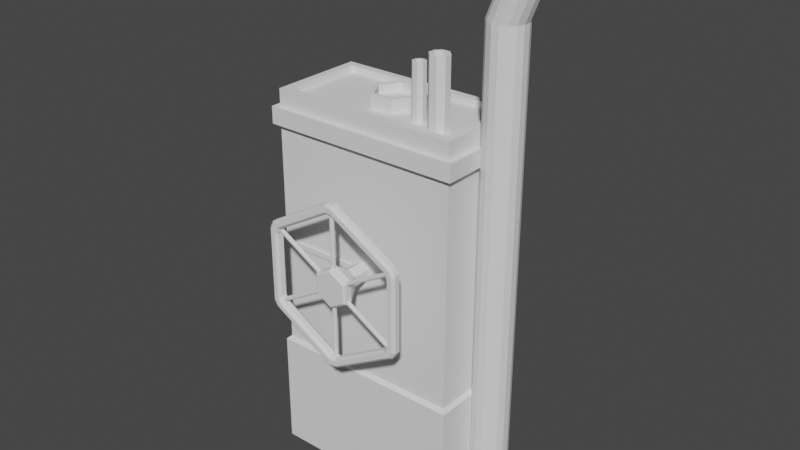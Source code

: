 # Source: Kotwica_machine.blend  (saved by Blender 3.0.42; exported with 4.5.12 LTS)
import bpy
from mathutils import Matrix  # noqa: F401  (used for matrix-valued properties, if any)

bpy.ops.wm.read_factory_settings(use_empty=True)
scene = bpy.context.scene
scene.name = 'Scene'

# ---- collections
col_collection = bpy.data.collections.new('Collection'); scene.collection.children.link(col_collection)

# ---- world
world_world = bpy.data.worlds.new('World'); scene.world = world_world
world_world.use_nodes = True; world_world.node_tree.nodes.clear()
_N = world_world.node_tree.nodes; _L = world_world.node_tree.links
n0 = _N.new('ShaderNodeOutputWorld'); n0.name = 'World Output'; n0.location = (300, 300)
n1 = _N.new('ShaderNodeBackground'); n1.name = 'Background'; n1.location = (10, 300)
n1.inputs[0].default_value = (0.05088, 0.05088, 0.05088, 1.0)
_L.new(n1.outputs[0], n0.inputs[0])
n0.is_active_output = True
world_world.color = (0.05088, 0.05088, 0.05088)
world_world.use_sun_shadow = False
world_world.sun_shadow_jitter_overblur = 0.0

# ---- meshes
me_cube_001 = bpy.data.meshes.new('Cube.001')
me_cube_001.from_pydata([(-0.5, -0.25, 0.6368), (-0.4607, -0.2107, 2.0), (-0.5, 0.25, 0.6368), (-0.4607, 0.2107, 2.0), (0.5, -0.25, 0.6368), (0.4607, -0.2107, 2.0), (0.5, 0.25, 0.6368), (0.4607, 0.2107, 2.0), (-0.519, 0.2711, 0.6182), (-0.519, -0.2711, 0.6182), (0.519, 0.2711, 0.6182), (0.519, -0.2711, 0.6182), (-0.519, 0.2711, 0.0), (-0.519, -0.2711, 0.0), (0.519, 0.2711, 0.0), (0.519, -0.2711, 0.0), (-0.5, -0.25, 2.0), (-0.5, 0.25, 2.0), (0.5, 0.25, 2.0), (0.5, -0.25, 2.0), (-0.4607, -0.2107, 1.966), (-0.4607, 0.2107, 1.966), (0.4607, 0.2107, 1.966), (0.4607, -0.2107, 1.966), (-0.5, -0.25, 1.828), (-0.5, -0.25, 1.909), (-0.5, 0.25, 1.909), (-0.5, 0.25, 1.828), (0.5, 0.25, 1.909), (0.5, 0.25, 1.828), (0.5, -0.25, 1.909), (0.5, -0.25, 1.828), (-0.528, -0.2771, 1.824), (-0.528, -0.2771, 1.913), (-0.528, 0.2771, 1.913), (-0.528, 0.2771, 1.824), (0.528, 0.2771, 1.913), (0.528, 0.2771, 1.824), (0.528, -0.2771, 1.913), (0.528, -0.2771, 1.824)], [], [(25, 16, 17, 26), (26, 17, 18, 28), (28, 18, 19, 30), (30, 19, 16, 25), (2, 6, 10, 8), (7, 3, 21, 22), (11, 9, 13, 15), (0, 2, 8, 9), (6, 4, 11, 10), (4, 0, 9, 11), (12, 14, 15, 13), (8, 10, 14, 12), (10, 11, 15, 14), (9, 8, 12, 13), (1, 3, 17, 16), (3, 7, 18, 17), (7, 5, 19, 18), (5, 1, 16, 19), (22, 21, 20, 23), (5, 7, 22, 23), (3, 1, 20, 21), (1, 5, 23, 20), (4, 31, 24, 0), (30, 25, 33, 38), (6, 29, 31, 4), (28, 30, 38, 36), (2, 27, 29, 6), (26, 28, 36, 34), (0, 24, 27, 2), (25, 26, 34, 33), (39, 38, 33, 32), (37, 36, 38, 39), (35, 34, 36, 37), (32, 33, 34, 35), (27, 24, 32, 35), (29, 27, 35, 37), (31, 29, 37, 39), (24, 31, 39, 32)])
_uv = me_cube_001.uv_layers.new(name='UVMap')
_uv.uv.foreach_set('vector', [0.349, 0.6568, 0.349, 0.6785, 0.349, 0.6785, 0.349, 0.6568, 0.349, 0.6568, 0.349, 0.6785, 0.5881, 0.6785, 0.5881, 0.6568, 0.5881, 0.6568, 0.5881, 0.6785, 0.5881, 0.6785, 0.5881, 0.6568, 0.5881, 0.6568, 0.5881, 0.6785, 0.349, 0.6785, 0.349, 0.6568, 0.349, 0.3527, 0.5881, 0.3527, 0.5926, 0.3482, 0.3445, 0.3482, 0.5786, 0.6785, 0.3584, 0.6785, 0.3584, 0.6705, 0.5786, 0.6705, 0.5926, 0.3482, 0.3445, 0.3482, 0.3445, 0.2004, 0.5926, 0.2004, 0.349, 0.3527, 0.349, 0.3527, 0.3445, 0.3482, 0.3445, 0.3482, 0.5881, 0.3527, 0.5881, 0.3527, 0.5926, 0.3482, 0.5926, 0.3482, 0.5881, 0.3527, 0.349, 0.3527, 0.3445, 0.3482, 0.5926, 0.3482, 0.3445, 0.2004, 0.5926, 0.2004, 0.5926, 0.2004, 0.3445, 0.2004, 0.3445, 0.3482, 0.5926, 0.3482, 0.5926, 0.2004, 0.3445, 0.2004, 0.5926, 0.3482, 0.5926, 0.3482, 0.5926, 0.2004, 0.5926, 0.2004, 0.3445, 0.3482, 0.3445, 0.3482, 0.3445, 0.2004, 0.3445, 0.2004, 0.3584, 0.6785, 0.3584, 0.6785, 0.349, 0.6785, 0.349, 0.6785, 0.3584, 0.6785, 0.5786, 0.6785, 0.5881, 0.6785, 0.349, 0.6785, 0.5786, 0.6785, 0.5786, 0.6785, 0.5881, 0.6785, 0.5881, 0.6785, 0.5786, 0.6785, 0.3584, 0.6785, 0.349, 0.6785, 0.5881, 0.6785, 0.5786, 0.6705, 0.3584, 0.6705, 0.3584, 0.6705, 0.5786, 0.6705, 0.5786, 0.6785, 0.5786, 0.6785, 0.5786, 0.6705, 0.5786, 0.6705, 0.3584, 0.6785, 0.3584, 0.6785, 0.3584, 0.6705, 0.3584, 0.6705, 0.3584, 0.6785, 0.5786, 0.6785, 0.5786, 0.6705, 0.3584, 0.6705, 0.5881, 0.3527, 0.5881, 0.6375, 0.349, 0.6375, 0.349, 0.3527, 0.5881, 0.6568, 0.349, 0.6568, 0.3423, 0.6578, 0.5948, 0.6578, 0.5881, 0.3527, 0.5881, 0.6375, 0.5881, 0.6375, 0.5881, 0.3527, 0.5881, 0.6568, 0.5881, 0.6568, 0.5948, 0.6578, 0.5948, 0.6578, 0.349, 0.3527, 0.349, 0.6375, 0.5881, 0.6375, 0.5881, 0.3527, 0.349, 0.6568, 0.5881, 0.6568, 0.5948, 0.6578, 0.3423, 0.6578, 0.349, 0.3527, 0.349, 0.6375, 0.349, 0.6375, 0.349, 0.3527, 0.349, 0.6568, 0.349, 0.6568, 0.3423, 0.6578, 0.3423, 0.6578, 0.5948, 0.6364, 0.5948, 0.6578, 0.3423, 0.6578, 0.3423, 0.6364, 0.5948, 0.6364, 0.5948, 0.6578, 0.5948, 0.6578, 0.5948, 0.6364, 0.3423, 0.6364, 0.3423, 0.6578, 0.5948, 0.6578, 0.5948, 0.6364, 0.3423, 0.6364, 0.3423, 0.6578, 0.3423, 0.6578, 0.3423, 0.6364, 0.349, 0.6375, 0.349, 0.6375, 0.3423, 0.6364, 0.3423, 0.6364, 0.5881, 0.6375, 0.349, 0.6375, 0.3423, 0.6364, 0.5948, 0.6364, 0.5881, 0.6375, 0.5881, 0.6375, 0.5948, 0.6364, 0.5948, 0.6364, 0.349, 0.6375, 0.5881, 0.6375, 0.5948, 0.6364, 0.3423, 0.6364])
me_cube_001.use_remesh_fix_poles = True
me_cube_001.use_remesh_preserve_attributes = False
me_cube_001.update()
me_cylinder = bpy.data.meshes.new('Cylinder')
me_cylinder.from_pydata([(-0.01021, -0.2434, 0.4094), (-0.00519, -0.2484, 0.4091), (-0.005187, -0.2434, 0.4139), (0.00519, -0.2484, 0.4091), (0.01021, -0.2434, 0.4094), (0.005187, -0.2434, 0.4139), (-0.01021, -0.233, 0.4094), (-0.005187, -0.233, 0.4139), (-0.00519, -0.228, 0.4091), (0.01021, -0.233, 0.4094), (0.00519, -0.228, 0.4091), (0.005187, -0.233, 0.4139), (-0.01021, -0.2434, -0.4094), (-0.005187, -0.2434, -0.4139), (-0.00519, -0.2484, -0.4091), (0.01021, -0.2434, -0.4094), (0.00519, -0.2484, -0.4091), (0.005187, -0.2434, -0.4139), (-0.01021, -0.233, -0.4094), (-0.00519, -0.228, -0.4091), (-0.005187, -0.233, -0.4139), (0.01021, -0.233, -0.4094), (0.005187, -0.233, -0.4139), (0.00519, -0.228, -0.4091), (1.314e-09, -0.267, 0.0925), (-0.08011, -0.267, 0.04625), (-0.08011, -0.267, -0.04625), (-6.773e-09, -0.267, -0.0925), (0.08011, -0.267, 0.04625), (0.08011, -0.267, -0.04625), (0.09033, -0.2578, 0.05215), (0.09033, -0.2578, -0.05215), (-7.551e-09, -0.2578, -0.1043), (-0.09033, -0.2578, -0.05215), (-0.09033, -0.2578, 0.05215), (1.568e-09, -0.2578, 0.1043), (-0.3597, -0.2434, 0.1959), (-0.3569, -0.2484, 0.2001), (-0.3611, -0.2434, 0.2025), (-0.3517, -0.2484, 0.2091), (-0.3495, -0.2434, 0.2136), (-0.3559, -0.2434, 0.2115), (-0.3597, -0.233, 0.1959), (-0.3611, -0.233, 0.2025), (-0.3569, -0.228, 0.2001), (-0.3495, -0.233, 0.2136), (-0.3517, -0.228, 0.2091), (-0.3559, -0.233, 0.2115), (0.3495, -0.2434, -0.2136), (0.3559, -0.2434, -0.2115), (0.3517, -0.2484, -0.2091), (0.3597, -0.2434, -0.1959), (0.3569, -0.2484, -0.2001), (0.3611, -0.2434, -0.2025), (0.3495, -0.233, -0.2136), (0.3517, -0.228, -0.2091), (0.3559, -0.233, -0.2115), (0.3597, -0.233, -0.1959), (0.3611, -0.233, -0.2025), (0.3569, -0.228, -0.2001), (-0.3495, -0.2434, -0.2136), (-0.3517, -0.2484, -0.2091), (-0.3559, -0.2434, -0.2115), (-0.3569, -0.2484, -0.2001), (-0.3597, -0.2434, -0.1959), (-0.3611, -0.2434, -0.2025), (-0.3495, -0.233, -0.2136), (-0.3559, -0.233, -0.2115), (-0.3517, -0.228, -0.2091), (-0.3597, -0.233, -0.1959), (-0.3569, -0.228, -0.2001), (-0.3611, -0.233, -0.2025), (0.3597, -0.2434, 0.1959), (0.3611, -0.2434, 0.2025), (0.3569, -0.2484, 0.2001), (0.3495, -0.2434, 0.2136), (0.3517, -0.2484, 0.2091), (0.3559, -0.2434, 0.2115), (0.3597, -0.233, 0.1959), (0.3569, -0.228, 0.2001), (0.3611, -0.233, 0.2025), (0.3495, -0.233, 0.2136), (0.3559, -0.233, 0.2115), (0.3517, -0.228, 0.2091), (0.3653, -0.2524, -0.231), (0.3653, -0.224, -0.231), (0.3827, -0.224, -0.2009), (0.3827, -0.2524, -0.2009), (0.3532, -0.2665, -0.224), (0.3705, -0.2665, -0.1939), (0.346, -0.2665, -0.1797), (0.3286, -0.2665, -0.2098), (0.3164, -0.2524, -0.2028), (0.3338, -0.2524, -0.1727), (0.3338, -0.224, -0.1727), (0.3164, -0.224, -0.2028), (0.3286, -0.21, -0.2098), (0.346, -0.21, -0.1797), (0.3705, -0.21, -0.1939), (0.3532, -0.21, -0.224), (0.3827, -0.224, 0.2009), (0.3653, -0.224, 0.231), (0.3653, -0.2524, 0.231), (0.3827, -0.2524, 0.2009), (0.3532, -0.2665, 0.224), (0.3286, -0.2665, 0.2098), (0.346, -0.2665, 0.1797), (0.3705, -0.2665, 0.1939), (0.3164, -0.2524, 0.2028), (0.3164, -0.224, 0.2028), (0.3338, -0.224, 0.1727), (0.3338, -0.2524, 0.1727), (0.3286, -0.21, 0.2098), (0.3532, -0.21, 0.224), (0.3705, -0.21, 0.1939), (0.346, -0.21, 0.1797), (0.01738, -0.224, 0.4319), (-0.01738, -0.224, 0.4319), (-0.01738, -0.2524, 0.4319), (0.01738, -0.2524, 0.4319), (0.01738, -0.2665, 0.4178), (-0.01738, -0.2665, 0.4178), (-0.01738, -0.2665, 0.3895), (0.01738, -0.2665, 0.3895), (0.01738, -0.2524, 0.3754), (-0.01738, -0.2524, 0.3754), (-0.01738, -0.224, 0.3754), (0.01738, -0.224, 0.3754), (0.01738, -0.21, 0.3895), (-0.01738, -0.21, 0.3895), (-0.01738, -0.21, 0.4178), (0.01738, -0.21, 0.4178), (-0.3653, -0.224, 0.231), (-0.3827, -0.224, 0.2009), (-0.3827, -0.2524, 0.2009), (-0.3653, -0.2524, 0.231), (-0.3705, -0.2665, 0.1939), (-0.346, -0.2665, 0.1797), (-0.3286, -0.2665, 0.2098), (-0.3532, -0.2665, 0.224), (-0.3338, -0.2524, 0.1727), (-0.3338, -0.224, 0.1727), (-0.3164, -0.224, 0.2028), (-0.3164, -0.2524, 0.2028), (-0.346, -0.21, 0.1797), (-0.3705, -0.21, 0.1939), (-0.3532, -0.21, 0.224), (-0.3286, -0.21, 0.2098), (-0.3827, -0.2524, -0.2009), (-0.3827, -0.224, -0.2009), (-0.3653, -0.224, -0.231), (-0.3653, -0.2524, -0.231), (-0.3532, -0.2665, -0.224), (-0.3286, -0.2665, -0.2098), (-0.346, -0.2665, -0.1797), (-0.3705, -0.2665, -0.1939), (-0.3164, -0.2524, -0.2028), (-0.3164, -0.224, -0.2028), (-0.3338, -0.224, -0.1727), (-0.3338, -0.2524, -0.1727), (-0.346, -0.21, -0.1797), (-0.3286, -0.21, -0.2098), (-0.3532, -0.21, -0.224), (-0.3705, -0.21, -0.1939), (-0.01738, -0.224, -0.4319), (0.01738, -0.224, -0.4319), (0.01738, -0.2524, -0.4319), (-0.01738, -0.2524, -0.4319), (-0.01738, -0.2665, -0.4178), (0.01738, -0.2665, -0.4178), (0.01738, -0.2665, -0.3895), (-0.01738, -0.2665, -0.3895), (-0.01738, -0.2524, -0.3754), (0.01738, -0.2524, -0.3754), (0.01738, -0.224, -0.3754), (-0.01738, -0.224, -0.3754), (-0.01738, -0.21, -0.3895), (0.01738, -0.21, -0.3895), (0.01738, -0.21, -0.4178), (-0.01738, -0.21, -0.4178), (1.568e-09, -0.2188, 0.1043), (0.09033, -0.2188, 0.05215), (1.009e-09, 1.49e-08, 0.05), (1.009e-09, -0.1385, 0.05), (0.0433, 1.49e-08, 0.025), (0.0433, -0.1385, 0.025), (0.0433, 1.49e-08, -0.025), (0.0433, -0.1385, -0.025), (-3.362e-09, 1.49e-08, -0.05), (-3.362e-09, -0.1385, -0.05), (-0.0433, 1.49e-08, -0.025), (-0.0433, -0.1385, -0.025), (-0.0433, 1.49e-08, 0.025), (-0.0433, -0.1385, 0.025), (0.09033, -0.2188, -0.05215), (-7.551e-09, -0.2188, -0.1043), (-0.09033, -0.2188, -0.05215), (-0.09033, -0.2188, 0.05215)], [], [(6, 18, 12, 0), (14, 16, 3, 1), (20, 22, 17, 13), (21, 9, 4, 15), (2, 5, 11, 7), (8, 10, 23, 19), (0, 1, 2), (3, 4, 5), (6, 7, 8), (9, 10, 11), (12, 13, 14), (15, 16, 17), (18, 19, 20), (21, 22, 23), (6, 0, 2, 7), (1, 3, 5, 2), (4, 9, 11, 5), (10, 8, 7, 11), (18, 6, 8, 19), (9, 21, 23, 10), (22, 20, 19, 23), (12, 18, 20, 13), (21, 15, 17, 22), (16, 14, 13, 17), (0, 12, 14, 1), (15, 4, 3, 16), (30, 35, 24, 28), (195, 194, 31, 32), (32, 31, 29, 27), (34, 33, 26, 25), (35, 34, 25, 24), (33, 32, 27, 26), (180, 197, 34, 35), (197, 196, 33, 34), (194, 181, 30, 31), (31, 30, 28, 29), (28, 24, 25, 26, 27, 29), (196, 195, 32, 33), (50, 52, 39, 37), (56, 58, 53, 49), (57, 45, 40, 51), (38, 41, 47, 43), (44, 46, 59, 55), (36, 37, 38), (39, 40, 41), (42, 43, 44), (45, 46, 47), (48, 49, 50), (51, 52, 53), (54, 55, 56), (57, 58, 59), (42, 36, 38, 43), (37, 39, 41, 38), (40, 45, 47, 41), (46, 44, 43, 47), (54, 42, 44, 55), (45, 57, 59, 46), (58, 56, 55, 59), (48, 54, 56, 49), (57, 51, 53, 58), (52, 50, 49, 53), (36, 48, 50, 37), (51, 40, 39, 52), (42, 54, 48, 36), (74, 76, 63, 61), (80, 82, 77, 73), (81, 69, 64, 75), (62, 65, 71, 67), (68, 70, 83, 79), (60, 61, 62), (63, 64, 65), (66, 67, 68), (69, 70, 71), (72, 73, 74), (75, 76, 77), (78, 79, 80), (81, 82, 83), (66, 60, 62, 67), (61, 63, 65, 62), (64, 69, 71, 65), (70, 68, 67, 71), (78, 66, 68, 79), (69, 81, 83, 70), (82, 80, 79, 83), (72, 78, 80, 73), (81, 75, 77, 82), (76, 74, 73, 77), (60, 72, 74, 61), (75, 64, 63, 76), (66, 78, 72, 60), (98, 114, 100, 86), (174, 95, 96, 177), (102, 119, 120, 104), (178, 99, 85, 165), (113, 131, 116, 101), (109, 127, 128, 112), (118, 135, 139, 121), (105, 123, 124, 108), (130, 146, 132, 117), (126, 142, 147, 129), (134, 148, 155, 136), (122, 138, 143, 125), (145, 163, 149, 133), (141, 158, 160, 144), (151, 167, 168, 152), (137, 154, 159, 140), (162, 179, 164, 150), (157, 175, 176, 161), (153, 171, 172, 156), (87, 103, 107, 89), (90, 106, 111, 93), (94, 110, 115, 97), (170, 91, 92, 173), (84, 85, 86, 87), (88, 89, 90, 91), (92, 93, 94, 95), (96, 97, 98, 99), (100, 101, 102, 103), (104, 105, 106, 107), (108, 109, 110, 111), (112, 113, 114, 115), (116, 117, 118, 119), (120, 121, 122, 123), (124, 125, 126, 127), (128, 129, 130, 131), (132, 133, 134, 135), (136, 137, 138, 139), (140, 141, 142, 143), (144, 145, 146, 147), (148, 149, 150, 151), (152, 153, 154, 155), (156, 157, 158, 159), (160, 161, 162, 163), (164, 165, 166, 167), (168, 169, 170, 171), (172, 173, 174, 175), (176, 177, 178, 179), (87, 89, 88, 84), (90, 93, 92, 91), (94, 97, 96, 95), (86, 100, 103, 87), (102, 104, 107, 103), (105, 108, 111, 106), (109, 112, 115, 110), (101, 116, 119, 102), (118, 121, 120, 119), (122, 125, 124, 123), (126, 129, 128, 127), (117, 132, 135, 118), (134, 136, 139, 135), (137, 140, 143, 138), (141, 144, 147, 142), (85, 99, 98, 86), (151, 152, 155, 148), (153, 156, 159, 154), (157, 161, 160, 158), (150, 164, 167, 151), (166, 169, 168, 167), (170, 173, 172, 171), (125, 143, 142, 126), (89, 107, 106, 90), (129, 147, 146, 130), (132, 146, 145, 133), (93, 111, 110, 94), (133, 149, 148, 134), (121, 139, 138, 122), (174, 177, 176, 175), (91, 170, 169, 88), (97, 115, 114, 98), (99, 178, 177, 96), (136, 155, 154, 137), (161, 176, 179, 162), (100, 114, 113, 101), (140, 159, 158, 141), (104, 120, 123, 105), (144, 160, 163, 145), (149, 163, 162, 150), (108, 124, 127, 109), (84, 166, 165, 85), (164, 179, 178, 165), (112, 128, 131, 113), (152, 168, 171, 153), (116, 131, 130, 117), (95, 174, 173, 92), (156, 172, 175, 157), (166, 84, 88, 169), (185, 183, 180, 181), (182, 183, 185, 184), (183, 193, 197, 180), (184, 185, 187, 186), (187, 185, 181, 194), (186, 187, 189, 188), (193, 191, 196, 197), (188, 189, 191, 190), (191, 189, 195, 196), (181, 180, 35, 30), (190, 191, 193, 192), (189, 187, 194, 195), (192, 193, 183, 182), (182, 184, 186, 188, 190, 192)])
_uv = me_cylinder.uv_layers.new(name='UVMap')
_uv.uv.foreach_set('vector', [0.4661, 0.5856, 0.4661, 0.3898, 0.4661, 0.3898, 0.4661, 0.5855, 0.4673, 0.3899, 0.4698, 0.3899, 0.4698, 0.5855, 0.4673, 0.5855, 0.4673, 0.3887, 0.4698, 0.3887, 0.4698, 0.3887, 0.4673, 0.3887, 0.471, 0.3898, 0.471, 0.5855, 0.471, 0.5855, 0.471, 0.3898, 0.4673, 0.5866, 0.4698, 0.5866, 0.4698, 0.5866, 0.4673, 0.5866, 0.4673, 0.5855, 0.4698, 0.5855, 0.4698, 0.3899, 0.4673, 0.3899, 0.4661, 0.5855, 0.4673, 0.5855, 0.4673, 0.5866, 0.4698, 0.5855, 0.471, 0.5855, 0.4698, 0.5866, 0.4661, 0.5856, 0.4673, 0.5866, 0.4673, 0.5855, 0.471, 0.5855, 0.4698, 0.5855, 0.4698, 0.5866, 0.4661, 0.3898, 0.4673, 0.3887, 0.4673, 0.3899, 0.471, 0.3898, 0.4698, 0.3899, 0.4698, 0.3887, 0.4661, 0.3898, 0.4673, 0.3899, 0.4673, 0.3887, 0.471, 0.3898, 0.4698, 0.3887, 0.4698, 0.3899, 0.4661, 0.5856, 0.4661, 0.5855, 0.4673, 0.5866, 0.4673, 0.5866, 0.4673, 0.5855, 0.4698, 0.5855, 0.4698, 0.5866, 0.4673, 0.5866, 0.471, 0.5855, 0.471, 0.5855, 0.4698, 0.5866, 0.4698, 0.5866, 0.4698, 0.5855, 0.4673, 0.5855, 0.4673, 0.5866, 0.4698, 0.5866, 0.4661, 0.3898, 0.4661, 0.5856, 0.4673, 0.5855, 0.4673, 0.3899, 0.471, 0.5855, 0.471, 0.3898, 0.4698, 0.3899, 0.4698, 0.5855, 0.4698, 0.3887, 0.4673, 0.3887, 0.4673, 0.3899, 0.4698, 0.3899, 0.4661, 0.3898, 0.4661, 0.3898, 0.4673, 0.3887, 0.4673, 0.3887, 0.471, 0.3898, 0.471, 0.3898, 0.4698, 0.3887, 0.4698, 0.3887, 0.4698, 0.3899, 0.4673, 0.3899, 0.4673, 0.3887, 0.4698, 0.3887, 0.4661, 0.5855, 0.4661, 0.3898, 0.4673, 0.3899, 0.4673, 0.5855, 0.471, 0.3898, 0.471, 0.5855, 0.4698, 0.5855, 0.4698, 0.3899, 0.4901, 0.5001, 0.4685, 0.5126, 0.4685, 0.5098, 0.4877, 0.4987, 0.4685, 0.4627, 0.4901, 0.4752, 0.4901, 0.4752, 0.4685, 0.4627, 0.4685, 0.4627, 0.4901, 0.4752, 0.4877, 0.4766, 0.4685, 0.4656, 0.4469, 0.5001, 0.4469, 0.4752, 0.4494, 0.4766, 0.4494, 0.4987, 0.4685, 0.5126, 0.4469, 0.5001, 0.4494, 0.4987, 0.4685, 0.5098, 0.4469, 0.4752, 0.4685, 0.4627, 0.4685, 0.4656, 0.4494, 0.4766, 0.4685, 0.5126, 0.4469, 0.5001, 0.4469, 0.5001, 0.4685, 0.5126, 0.4469, 0.5001, 0.4469, 0.4752, 0.4469, 0.4752, 0.4469, 0.5001, 0.4901, 0.4752, 0.4901, 0.5001, 0.4901, 0.5001, 0.4901, 0.4752, 0.4901, 0.4752, 0.4901, 0.5001, 0.4877, 0.4987, 0.4877, 0.4766, 0.4877, 0.4987, 0.4685, 0.5098, 0.4494, 0.4987, 0.4494, 0.4766, 0.4685, 0.4656, 0.4877, 0.4766, 0.4469, 0.4752, 0.4685, 0.4627, 0.4685, 0.4627, 0.4469, 0.4752, 0.5526, 0.4377, 0.5538, 0.4398, 0.3844, 0.5377, 0.3832, 0.5355, 0.5536, 0.4371, 0.5548, 0.4393, 0.5548, 0.4393, 0.5536, 0.4371, 0.5545, 0.4409, 0.385, 0.5387, 0.385, 0.5387, 0.5545, 0.4409, 0.3822, 0.5361, 0.3834, 0.5382, 0.3834, 0.5382, 0.3822, 0.5361, 0.3832, 0.5355, 0.3844, 0.5377, 0.5538, 0.4398, 0.5526, 0.4377, 0.3825, 0.5345, 0.3832, 0.5355, 0.3822, 0.5361, 0.3844, 0.5377, 0.385, 0.5387, 0.3834, 0.5382, 0.3825, 0.5345, 0.3822, 0.5361, 0.3832, 0.5355, 0.385, 0.5387, 0.3844, 0.5377, 0.3834, 0.5382, 0.5521, 0.4366, 0.5536, 0.4371, 0.5526, 0.4377, 0.5545, 0.4409, 0.5538, 0.4398, 0.5548, 0.4393, 0.5521, 0.4366, 0.5526, 0.4377, 0.5536, 0.4371, 0.5545, 0.4409, 0.5548, 0.4393, 0.5538, 0.4398, 0.3825, 0.5345, 0.3825, 0.5345, 0.3822, 0.5361, 0.3822, 0.5361, 0.3832, 0.5355, 0.3844, 0.5377, 0.3834, 0.5382, 0.3822, 0.5361, 0.385, 0.5387, 0.385, 0.5387, 0.3834, 0.5382, 0.3834, 0.5382, 0.3844, 0.5377, 0.3832, 0.5355, 0.3822, 0.5361, 0.3834, 0.5382, 0.5521, 0.4366, 0.3825, 0.5345, 0.3832, 0.5355, 0.5526, 0.4377, 0.385, 0.5387, 0.5545, 0.4409, 0.5538, 0.4398, 0.3844, 0.5377, 0.5548, 0.4393, 0.5536, 0.4371, 0.5526, 0.4377, 0.5538, 0.4398, 0.5521, 0.4366, 0.5521, 0.4366, 0.5536, 0.4371, 0.5536, 0.4371, 0.5545, 0.4409, 0.5545, 0.4409, 0.5548, 0.4393, 0.5548, 0.4393, 0.5538, 0.4398, 0.5526, 0.4377, 0.5536, 0.4371, 0.5548, 0.4393, 0.3825, 0.5345, 0.5521, 0.4366, 0.5526, 0.4377, 0.3832, 0.5355, 0.5545, 0.4409, 0.385, 0.5387, 0.3844, 0.5377, 0.5538, 0.4398, 0.3825, 0.5345, 0.5521, 0.4366, 0.5521, 0.4366, 0.3825, 0.5345, 0.5538, 0.5355, 0.5526, 0.5377, 0.3832, 0.4398, 0.3844, 0.4377, 0.5548, 0.5361, 0.5536, 0.5382, 0.5536, 0.5382, 0.5548, 0.5361, 0.5521, 0.5387, 0.3825, 0.4409, 0.3825, 0.4409, 0.5521, 0.5387, 0.3834, 0.4371, 0.3822, 0.4393, 0.3822, 0.4393, 0.3834, 0.4371, 0.3844, 0.4377, 0.3832, 0.4398, 0.5526, 0.5377, 0.5538, 0.5355, 0.385, 0.4366, 0.3844, 0.4377, 0.3834, 0.4371, 0.3832, 0.4398, 0.3825, 0.4409, 0.3822, 0.4393, 0.385, 0.4366, 0.3834, 0.4371, 0.3844, 0.4377, 0.3825, 0.4409, 0.3832, 0.4398, 0.3822, 0.4393, 0.5545, 0.5345, 0.5548, 0.5361, 0.5538, 0.5355, 0.5521, 0.5387, 0.5526, 0.5377, 0.5536, 0.5382, 0.5545, 0.5345, 0.5538, 0.5355, 0.5548, 0.5361, 0.5521, 0.5387, 0.5536, 0.5382, 0.5526, 0.5377, 0.385, 0.4366, 0.385, 0.4366, 0.3834, 0.4371, 0.3834, 0.4371, 0.3844, 0.4377, 0.3832, 0.4398, 0.3822, 0.4393, 0.3834, 0.4371, 0.3825, 0.4409, 0.3825, 0.4409, 0.3822, 0.4393, 0.3822, 0.4393, 0.3832, 0.4398, 0.3844, 0.4377, 0.3834, 0.4371, 0.3822, 0.4393, 0.5545, 0.5345, 0.385, 0.4366, 0.3844, 0.4377, 0.5538, 0.5355, 0.3825, 0.4409, 0.5521, 0.5387, 0.5526, 0.5377, 0.3832, 0.4398, 0.5536, 0.5382, 0.5548, 0.5361, 0.5538, 0.5355, 0.5526, 0.5377, 0.5545, 0.5345, 0.5545, 0.5345, 0.5548, 0.5361, 0.5548, 0.5361, 0.5521, 0.5387, 0.5521, 0.5387, 0.5536, 0.5382, 0.5536, 0.5382, 0.5526, 0.5377, 0.5538, 0.5355, 0.5548, 0.5361, 0.5536, 0.5382, 0.385, 0.4366, 0.5545, 0.5345, 0.5538, 0.5355, 0.3844, 0.4377, 0.5521, 0.5387, 0.3825, 0.4409, 0.3832, 0.4398, 0.5526, 0.5377, 0.385, 0.4366, 0.5545, 0.5345, 0.5545, 0.5345, 0.385, 0.4366, 0.5571, 0.4413, 0.5571, 0.534, 0.56, 0.5357, 0.56, 0.4397, 0.4727, 0.3979, 0.5442, 0.4392, 0.5471, 0.4375, 0.4727, 0.3946, 0.5559, 0.5429, 0.4727, 0.5909, 0.4727, 0.5876, 0.5529, 0.5412, 0.4727, 0.3878, 0.5529, 0.4341, 0.5559, 0.4325, 0.4727, 0.3844, 0.5529, 0.5412, 0.4727, 0.5876, 0.4727, 0.5909, 0.5559, 0.5429, 0.5442, 0.5361, 0.4727, 0.5774, 0.4727, 0.5808, 0.5471, 0.5378, 0.4644, 0.5909, 0.3812, 0.5429, 0.3841, 0.5412, 0.4644, 0.5876, 0.5471, 0.5378, 0.4727, 0.5808, 0.4727, 0.5774, 0.5442, 0.5361, 0.4644, 0.5876, 0.3841, 0.5412, 0.3812, 0.5429, 0.4644, 0.5909, 0.4644, 0.5774, 0.3929, 0.5361, 0.39, 0.5378, 0.4644, 0.5808, 0.377, 0.5357, 0.377, 0.4397, 0.3799, 0.4413, 0.3799, 0.534, 0.4644, 0.5808, 0.39, 0.5378, 0.3929, 0.5361, 0.4644, 0.5774, 0.3799, 0.534, 0.3799, 0.4413, 0.377, 0.4397, 0.377, 0.5357, 0.3887, 0.5289, 0.3887, 0.4464, 0.3858, 0.4447, 0.3858, 0.5306, 0.3812, 0.4325, 0.4644, 0.3844, 0.4644, 0.3878, 0.3841, 0.4341, 0.3858, 0.5306, 0.3858, 0.4447, 0.3887, 0.4464, 0.3887, 0.5289, 0.3841, 0.4341, 0.4644, 0.3878, 0.4644, 0.3844, 0.3812, 0.4325, 0.3929, 0.4392, 0.4644, 0.3979, 0.4644, 0.3946, 0.39, 0.4375, 0.39, 0.4375, 0.4644, 0.3946, 0.4644, 0.3979, 0.3929, 0.4392, 0.56, 0.4397, 0.56, 0.5357, 0.5571, 0.534, 0.5571, 0.4413, 0.5512, 0.4447, 0.5512, 0.5306, 0.5483, 0.5289, 0.5483, 0.4464, 0.5483, 0.4464, 0.5483, 0.5289, 0.5512, 0.5306, 0.5512, 0.4447, 0.4727, 0.3946, 0.5471, 0.4375, 0.5442, 0.4392, 0.4727, 0.3979, 0.5559, 0.4325, 0.5559, 0.4325, 0.56, 0.4397, 0.56, 0.4397, 0.5529, 0.4341, 0.5571, 0.4413, 0.5512, 0.4447, 0.5471, 0.4375, 0.5442, 0.4392, 0.5483, 0.4464, 0.5483, 0.4464, 0.5442, 0.4392, 0.5471, 0.4375, 0.5512, 0.4447, 0.5571, 0.4413, 0.5529, 0.4341, 0.56, 0.5357, 0.5559, 0.5429, 0.5559, 0.5429, 0.56, 0.5357, 0.5529, 0.5412, 0.5471, 0.5378, 0.5512, 0.5306, 0.5571, 0.534, 0.5442, 0.5361, 0.5442, 0.5361, 0.5483, 0.5289, 0.5483, 0.5289, 0.5471, 0.5378, 0.5529, 0.5412, 0.5571, 0.534, 0.5512, 0.5306, 0.4727, 0.5909, 0.4644, 0.5909, 0.4644, 0.5909, 0.4727, 0.5909, 0.4727, 0.5876, 0.4644, 0.5876, 0.4644, 0.5808, 0.4727, 0.5808, 0.4727, 0.5774, 0.4644, 0.5774, 0.4644, 0.5774, 0.4727, 0.5774, 0.4727, 0.5808, 0.4644, 0.5808, 0.4644, 0.5876, 0.4727, 0.5876, 0.3812, 0.5429, 0.377, 0.5357, 0.377, 0.5357, 0.3812, 0.5429, 0.3799, 0.534, 0.3858, 0.5306, 0.39, 0.5378, 0.3841, 0.5412, 0.3887, 0.5289, 0.3887, 0.5289, 0.3929, 0.5361, 0.3929, 0.5361, 0.3858, 0.5306, 0.3799, 0.534, 0.3841, 0.5412, 0.39, 0.5378, 0.377, 0.4397, 0.377, 0.4397, 0.3812, 0.4325, 0.3812, 0.4325, 0.3841, 0.4341, 0.39, 0.4375, 0.3858, 0.4447, 0.3799, 0.4413, 0.3929, 0.4392, 0.3929, 0.4392, 0.3887, 0.4464, 0.3887, 0.4464, 0.3858, 0.4447, 0.39, 0.4375, 0.3841, 0.4341, 0.3799, 0.4413, 0.4644, 0.3844, 0.4727, 0.3844, 0.4727, 0.3844, 0.4644, 0.3844, 0.4644, 0.3878, 0.4727, 0.3878, 0.4727, 0.3946, 0.4644, 0.3946, 0.4644, 0.3979, 0.4727, 0.3979, 0.4727, 0.3979, 0.4644, 0.3979, 0.4644, 0.3946, 0.4727, 0.3946, 0.4727, 0.3878, 0.4644, 0.3878, 0.56, 0.4397, 0.5571, 0.4413, 0.5529, 0.4341, 0.5559, 0.4325, 0.5512, 0.4447, 0.5483, 0.4464, 0.5442, 0.4392, 0.5471, 0.4375, 0.5483, 0.4464, 0.5512, 0.4447, 0.5471, 0.4375, 0.5442, 0.4392, 0.56, 0.4397, 0.56, 0.5357, 0.56, 0.5357, 0.56, 0.4397, 0.5559, 0.5429, 0.5529, 0.5412, 0.5571, 0.534, 0.56, 0.5357, 0.5471, 0.5378, 0.5442, 0.5361, 0.5483, 0.5289, 0.5512, 0.5306, 0.5442, 0.5361, 0.5471, 0.5378, 0.5512, 0.5306, 0.5483, 0.5289, 0.5559, 0.5429, 0.4727, 0.5909, 0.4727, 0.5909, 0.5559, 0.5429, 0.4644, 0.5909, 0.4644, 0.5876, 0.4727, 0.5876, 0.4727, 0.5909, 0.4644, 0.5808, 0.4644, 0.5774, 0.4727, 0.5774, 0.4727, 0.5808, 0.4644, 0.5774, 0.4644, 0.5808, 0.4727, 0.5808, 0.4727, 0.5774, 0.4644, 0.5909, 0.3812, 0.5429, 0.3812, 0.5429, 0.4644, 0.5909, 0.377, 0.5357, 0.3799, 0.534, 0.3841, 0.5412, 0.3812, 0.5429, 0.3858, 0.5306, 0.3887, 0.5289, 0.3929, 0.5361, 0.39, 0.5378, 0.3887, 0.5289, 0.3858, 0.5306, 0.39, 0.5378, 0.3929, 0.5361, 0.5559, 0.4325, 0.5529, 0.4341, 0.5571, 0.4413, 0.56, 0.4397, 0.3812, 0.4325, 0.3841, 0.4341, 0.3799, 0.4413, 0.377, 0.4397, 0.39, 0.4375, 0.3929, 0.4392, 0.3887, 0.4464, 0.3858, 0.4447, 0.3929, 0.4392, 0.39, 0.4375, 0.3858, 0.4447, 0.3887, 0.4464, 0.3812, 0.4325, 0.4644, 0.3844, 0.4644, 0.3844, 0.3812, 0.4325, 0.4727, 0.3844, 0.4727, 0.3878, 0.4644, 0.3878, 0.4644, 0.3844, 0.4727, 0.3946, 0.4727, 0.3979, 0.4644, 0.3979, 0.4644, 0.3946, 0.4644, 0.5774, 0.3929, 0.5361, 0.3929, 0.5361, 0.4644, 0.5774, 0.5571, 0.4413, 0.5571, 0.534, 0.5512, 0.5306, 0.5512, 0.4447, 0.4644, 0.5808, 0.39, 0.5378, 0.3841, 0.5412, 0.4644, 0.5876, 0.3812, 0.5429, 0.3841, 0.5412, 0.3799, 0.534, 0.377, 0.5357, 0.5483, 0.4464, 0.5483, 0.5289, 0.5483, 0.5289, 0.5483, 0.4464, 0.377, 0.5357, 0.377, 0.4397, 0.377, 0.4397, 0.377, 0.5357, 0.4644, 0.5876, 0.3841, 0.5412, 0.39, 0.5378, 0.4644, 0.5808, 0.4727, 0.3979, 0.4727, 0.3946, 0.4644, 0.3946, 0.4644, 0.3979, 0.5471, 0.4375, 0.4727, 0.3946, 0.4727, 0.3878, 0.5529, 0.4341, 0.5512, 0.4447, 0.5512, 0.5306, 0.5571, 0.534, 0.5571, 0.4413, 0.5529, 0.4341, 0.4727, 0.3878, 0.4727, 0.3946, 0.5471, 0.4375, 0.3799, 0.534, 0.3799, 0.4413, 0.3858, 0.4447, 0.3858, 0.5306, 0.39, 0.4375, 0.4644, 0.3946, 0.4644, 0.3878, 0.3841, 0.4341, 0.56, 0.5357, 0.5571, 0.534, 0.5529, 0.5412, 0.5559, 0.5429, 0.3887, 0.5289, 0.3887, 0.4464, 0.3887, 0.4464, 0.3887, 0.5289, 0.5529, 0.5412, 0.4727, 0.5876, 0.4727, 0.5808, 0.5471, 0.5378, 0.3858, 0.5306, 0.3858, 0.4447, 0.3799, 0.4413, 0.3799, 0.534, 0.377, 0.4397, 0.3799, 0.4413, 0.3841, 0.4341, 0.3812, 0.4325, 0.5442, 0.5361, 0.4727, 0.5774, 0.4727, 0.5774, 0.5442, 0.5361, 0.5559, 0.4325, 0.4727, 0.3844, 0.4727, 0.3844, 0.5559, 0.4325, 0.4644, 0.3844, 0.4644, 0.3878, 0.4727, 0.3878, 0.4727, 0.3844, 0.5471, 0.5378, 0.4727, 0.5808, 0.4727, 0.5876, 0.5529, 0.5412, 0.3841, 0.4341, 0.4644, 0.3878, 0.4644, 0.3946, 0.39, 0.4375, 0.4727, 0.5909, 0.4727, 0.5876, 0.4644, 0.5876, 0.4644, 0.5909, 0.5442, 0.4392, 0.4727, 0.3979, 0.4727, 0.3979, 0.5442, 0.4392, 0.3929, 0.4392, 0.4644, 0.3979, 0.4644, 0.3979, 0.3929, 0.4392, 0.4727, 0.3844, 0.5559, 0.4325, 0.5529, 0.4341, 0.4727, 0.3878, 0.4789, 0.4937, 0.4685, 0.4996, 0.4685, 0.5126, 0.4901, 0.5001, 0.4685, 0.4996, 0.4685, 0.4996, 0.4789, 0.4937, 0.4789, 0.4937, 0.4685, 0.4996, 0.4582, 0.4937, 0.4469, 0.5001, 0.4685, 0.5126, 0.4789, 0.4937, 0.4789, 0.4937, 0.4789, 0.4817, 0.4789, 0.4817, 0.4789, 0.4817, 0.4789, 0.4937, 0.4901, 0.5001, 0.4901, 0.4752, 0.4789, 0.4817, 0.4789, 0.4817, 0.4685, 0.4757, 0.4685, 0.4757, 0.4582, 0.4937, 0.4582, 0.4817, 0.4469, 0.4752, 0.4469, 0.5001, 0.4685, 0.4757, 0.4685, 0.4757, 0.4582, 0.4817, 0.4582, 0.4817, 0.4582, 0.4817, 0.4685, 0.4757, 0.4685, 0.4627, 0.4469, 0.4752, 0.4901, 0.5001, 0.4685, 0.5126, 0.4685, 0.5126, 0.4901, 0.5001, 0.4582, 0.4817, 0.4582, 0.4817, 0.4582, 0.4937, 0.4582, 0.4937, 0.4685, 0.4757, 0.4789, 0.4817, 0.4901, 0.4752, 0.4685, 0.4627, 0.4582, 0.4937, 0.4582, 0.4937, 0.4685, 0.4996, 0.4685, 0.4996, 0.4685, 0.4996, 0.4789, 0.4937, 0.4789, 0.4817, 0.4685, 0.4757, 0.4582, 0.4817, 0.4582, 0.4937])
me_cylinder.use_remesh_fix_poles = True
me_cylinder.use_remesh_preserve_attributes = False
me_cylinder.update()
me_cube_002 = bpy.data.meshes.new('Cube.002')
me_cube_002.from_pydata([(-0.5, -0.2603, 1.187), (-0.5, -0.2603, 1.216), (-0.5, -0.25, 1.187), (-0.5, -0.25, 1.216), (-0.02681, -0.2603, 1.187), (-0.02681, -0.2603, 1.216), (-0.02681, -0.25, 1.187), (-0.02681, -0.25, 1.216), (-0.4999, -0.2498, 1.187), (-0.5057, -0.2583, 1.187), (-0.5057, -0.2583, 1.216), (-0.4999, -0.2498, 1.216), (-0.5, -0.2499, 1.187), (-0.5103, -0.2499, 1.187), (-0.5103, -0.2499, 1.216), (-0.5, -0.2499, 1.216), (-0.5, 0.2486, 1.187), (-0.5103, 0.2486, 1.187), (-0.5103, 0.2486, 1.216), (-0.5, 0.2486, 1.216)], [], [(1, 3, 11, 10), (2, 3, 7, 6), (6, 7, 5, 4), (4, 5, 1, 0), (2, 6, 4, 0), (7, 3, 1, 5), (11, 8, 12, 15), (2, 0, 9, 8), (3, 2, 8, 11), (0, 1, 10, 9), (14, 15, 19, 18), (9, 10, 14, 13), (10, 11, 15, 14), (8, 9, 13, 12), (17, 18, 19, 16), (12, 13, 17, 16), (15, 12, 16, 19), (13, 14, 18, 17)])
_uv = me_cube_002.uv_layers.new(name='UVMap')
_uv.uv.foreach_set('vector', [0.349, 0.4911, 0.349, 0.4911, 0.349, 0.4911, 0.3476, 0.4911, 0.349, 0.4843, 0.349, 0.4911, 0.4621, 0.4911, 0.4621, 0.4843, 0.4621, 0.4843, 0.4621, 0.4911, 0.4621, 0.4911, 0.4621, 0.4843, 0.4621, 0.4843, 0.4621, 0.4911, 0.349, 0.4911, 0.349, 0.4843, 0.349, 0.4843, 0.4621, 0.4843, 0.4621, 0.4843, 0.349, 0.4843, 0.4621, 0.4911, 0.349, 0.4911, 0.349, 0.4911, 0.4621, 0.4911, 0.349, 0.4911, 0.349, 0.4843, 0.349, 0.4843, 0.349, 0.4911, 0.349, 0.4843, 0.349, 0.4843, 0.3476, 0.4843, 0.349, 0.4843, 0.349, 0.4911, 0.349, 0.4843, 0.349, 0.4843, 0.349, 0.4911, 0.349, 0.4843, 0.349, 0.4911, 0.3476, 0.4911, 0.3476, 0.4843, 0.3465, 0.4911, 0.349, 0.4911, 0.349, 0.4911, 0.3465, 0.4911, 0.3476, 0.4843, 0.3476, 0.4911, 0.3465, 0.4911, 0.3465, 0.4843, 0.3476, 0.4911, 0.349, 0.4911, 0.349, 0.4911, 0.3465, 0.4911, 0.349, 0.4843, 0.3476, 0.4843, 0.3465, 0.4843, 0.349, 0.4843, 0.3465, 0.4843, 0.3465, 0.4911, 0.349, 0.4911, 0.349, 0.4843, 0.349, 0.4843, 0.3465, 0.4843, 0.3465, 0.4843, 0.349, 0.4843, 0.349, 0.4911, 0.349, 0.4843, 0.349, 0.4843, 0.349, 0.4911, 0.3465, 0.4843, 0.3465, 0.4911, 0.3465, 0.4911, 0.3465, 0.4843])
me_cube_002.use_remesh_fix_poles = True
me_cube_002.use_remesh_preserve_attributes = False
me_cube_002.update()
me_cylinder_001 = bpy.data.meshes.new('Cylinder.001')
me_cylinder_001.from_pydata([(-0.06392, 0.1159, 1.948), (-0.06392, 0.1159, 2.038), (0.06392, 0.1159, 1.948), (0.06392, 0.1159, 2.038), (0.1278, 0.005209, 1.948), (0.1278, 0.005209, 2.038), (0.06392, -0.1055, 1.948), (0.06392, -0.1055, 2.038), (-0.06392, -0.1055, 1.948), (-0.06392, -0.1055, 2.038), (-0.1278, 0.005209, 1.948), (-0.1278, 0.005209, 2.038), (0.05351, 0.0979, 2.038), (-0.05351, 0.0979, 2.038), (0.107, 0.005209, 2.038), (0.05351, -0.08748, 2.038), (-0.05351, -0.08748, 2.038), (-0.107, 0.005209, 2.038), (0.05351, 0.0979, 1.99), (-0.05351, 0.0979, 1.99), (0.107, 0.005209, 1.99), (0.05351, -0.08748, 1.99), (-0.05351, -0.08748, 1.99), (-0.107, 0.005209, 1.99)], [], [(0, 1, 3, 2), (2, 3, 5, 4), (4, 5, 7, 6), (6, 7, 9, 8), (3, 1, 13, 12), (8, 9, 11, 10), (10, 11, 1, 0), (0, 2, 4, 6, 8, 10), (13, 17, 23, 19), (7, 5, 14, 15), (1, 11, 17, 13), (9, 7, 15, 16), (5, 3, 12, 14), (11, 9, 16, 17), (18, 19, 23, 22, 21, 20), (16, 15, 21, 22), (14, 12, 18, 20), (17, 16, 22, 23), (15, 14, 20, 21), (12, 13, 19, 18)])
_uv = me_cylinder_001.uv_layers.new(name='UVMap')
_uv.uv.foreach_set('vector', [0.4532, 0.666, 0.4532, 0.6876, 0.4838, 0.6876, 0.4838, 0.666, 0.4838, 0.666, 0.4838, 0.6876, 0.4991, 0.6876, 0.4991, 0.666, 0.4991, 0.666, 0.4991, 0.6876, 0.4838, 0.6876, 0.4838, 0.666, 0.4838, 0.666, 0.4838, 0.6876, 0.4532, 0.6876, 0.4532, 0.666, 0.4838, 0.6876, 0.4532, 0.6876, 0.4557, 0.6876, 0.4813, 0.6876, 0.4532, 0.666, 0.4532, 0.6876, 0.438, 0.6876, 0.438, 0.666, 0.438, 0.666, 0.438, 0.6876, 0.4532, 0.6876, 0.4532, 0.666, 0.4532, 0.666, 0.4838, 0.666, 0.4991, 0.666, 0.4838, 0.666, 0.4532, 0.666, 0.438, 0.666, 0.4557, 0.6876, 0.4429, 0.6876, 0.4429, 0.6762, 0.4557, 0.6762, 0.4838, 0.6876, 0.4991, 0.6876, 0.4941, 0.6876, 0.4813, 0.6876, 0.4532, 0.6876, 0.438, 0.6876, 0.4429, 0.6876, 0.4557, 0.6876, 0.4532, 0.6876, 0.4838, 0.6876, 0.4813, 0.6876, 0.4557, 0.6876, 0.4991, 0.6876, 0.4838, 0.6876, 0.4813, 0.6876, 0.4941, 0.6876, 0.438, 0.6876, 0.4532, 0.6876, 0.4557, 0.6876, 0.4429, 0.6876, 0.4813, 0.6762, 0.4557, 0.6762, 0.4429, 0.6762, 0.4557, 0.6762, 0.4813, 0.6762, 0.4941, 0.6762, 0.4557, 0.6876, 0.4813, 0.6876, 0.4813, 0.6762, 0.4557, 0.6762, 0.4941, 0.6876, 0.4813, 0.6876, 0.4813, 0.6762, 0.4941, 0.6762, 0.4429, 0.6876, 0.4557, 0.6876, 0.4557, 0.6762, 0.4429, 0.6762, 0.4813, 0.6876, 0.4941, 0.6876, 0.4941, 0.6762, 0.4813, 0.6762, 0.4813, 0.6876, 0.4557, 0.6876, 0.4557, 0.6762, 0.4813, 0.6762])
me_cylinder_001.use_remesh_fix_poles = True
me_cylinder_001.use_remesh_preserve_attributes = False
me_cylinder_001.update()
me_cylinder_002 = bpy.data.meshes.new('Cylinder.002')
me_cylinder_002.from_pydata([(0.3168, -0.06617, 1.587), (0.3168, -0.06617, 2.313), (0.3551, -0.06617, 1.587), (0.3551, -0.06617, 2.313), (0.3821, -0.09323, 1.587), (0.3821, -0.09323, 2.313), (0.3821, -0.1315, 1.587), (0.3821, -0.1315, 2.313), (0.3551, -0.1586, 1.587), (0.3551, -0.1586, 2.313), (0.3168, -0.1586, 1.587), (0.3168, -0.1586, 2.313), (0.2897, -0.1315, 1.587), (0.2897, -0.1315, 2.313), (0.2897, -0.09323, 1.587), (0.2897, -0.09323, 2.313), (0.3508, -0.0765, 2.313), (0.3211, -0.0765, 2.313), (0.3718, -0.09751, 2.313), (0.3718, -0.1272, 2.313), (0.3508, -0.1482, 2.313), (0.3211, -0.1482, 2.313), (0.3001, -0.1272, 2.313), (0.3001, -0.09751, 2.313), (0.3508, -0.0765, 1.846), (0.3211, -0.0765, 1.846), (0.3718, -0.09751, 1.846), (0.3718, -0.1272, 1.846), (0.3508, -0.1482, 1.846), (0.3211, -0.1482, 1.846), (0.3001, -0.1272, 1.846), (0.3001, -0.09751, 1.846)], [], [(0, 1, 3, 2), (2, 3, 5, 4), (4, 5, 7, 6), (6, 7, 9, 8), (8, 9, 11, 10), (10, 11, 13, 12), (7, 5, 18, 19), (12, 13, 15, 14), (14, 15, 1, 0), (0, 2, 4, 6, 8, 10, 12, 14), (23, 22, 30, 31), (13, 11, 21, 22), (9, 7, 19, 20), (15, 13, 22, 23), (5, 3, 16, 18), (11, 9, 20, 21), (1, 15, 23, 17), (3, 1, 17, 16), (24, 25, 31, 30, 29, 28, 27, 26), (21, 20, 28, 29), (19, 18, 26, 27), (16, 17, 25, 24), (17, 23, 31, 25), (22, 21, 29, 30), (20, 19, 27, 28), (18, 16, 24, 26)])
_uv = me_cylinder_002.uv_layers.new(name='UVMap')
_uv.uv.foreach_set('vector', [0.5443, 0.5798, 0.5443, 0.7534, 0.5534, 0.7534, 0.5534, 0.5798, 0.5534, 0.5798, 0.5534, 0.7534, 0.5599, 0.7534, 0.5599, 0.5798, 0.5599, 0.5798, 0.5599, 0.7534, 0.5599, 0.7534, 0.5599, 0.5798, 0.5599, 0.5798, 0.5599, 0.7534, 0.5534, 0.7534, 0.5534, 0.5798, 0.5534, 0.5798, 0.5534, 0.7534, 0.5443, 0.7534, 0.5443, 0.5798, 0.5443, 0.5798, 0.5443, 0.7534, 0.5378, 0.7534, 0.5378, 0.5798, 0.5599, 0.7534, 0.5599, 0.7534, 0.5574, 0.7534, 0.5574, 0.7534, 0.5378, 0.5798, 0.5378, 0.7534, 0.5378, 0.7534, 0.5378, 0.5798, 0.5378, 0.5798, 0.5378, 0.7534, 0.5443, 0.7534, 0.5443, 0.5798, 0.5443, 0.5798, 0.5534, 0.5798, 0.5599, 0.5798, 0.5599, 0.5798, 0.5534, 0.5798, 0.5443, 0.5798, 0.5378, 0.5798, 0.5378, 0.5798, 0.5403, 0.7534, 0.5403, 0.7534, 0.5403, 0.6418, 0.5403, 0.6418, 0.5378, 0.7534, 0.5443, 0.7534, 0.5453, 0.7534, 0.5403, 0.7534, 0.5534, 0.7534, 0.5599, 0.7534, 0.5574, 0.7534, 0.5524, 0.7534, 0.5378, 0.7534, 0.5378, 0.7534, 0.5403, 0.7534, 0.5403, 0.7534, 0.5599, 0.7534, 0.5534, 0.7534, 0.5524, 0.7534, 0.5574, 0.7534, 0.5443, 0.7534, 0.5534, 0.7534, 0.5524, 0.7534, 0.5453, 0.7534, 0.5443, 0.7534, 0.5378, 0.7534, 0.5403, 0.7534, 0.5453, 0.7534, 0.5534, 0.7534, 0.5443, 0.7534, 0.5453, 0.7534, 0.5524, 0.7534, 0.5524, 0.6418, 0.5453, 0.6418, 0.5403, 0.6418, 0.5403, 0.6418, 0.5453, 0.6418, 0.5524, 0.6418, 0.5574, 0.6418, 0.5574, 0.6418, 0.5453, 0.7534, 0.5524, 0.7534, 0.5524, 0.6418, 0.5453, 0.6418, 0.5574, 0.7534, 0.5574, 0.7534, 0.5574, 0.6418, 0.5574, 0.6418, 0.5524, 0.7534, 0.5453, 0.7534, 0.5453, 0.6418, 0.5524, 0.6418, 0.5453, 0.7534, 0.5403, 0.7534, 0.5403, 0.6418, 0.5453, 0.6418, 0.5403, 0.7534, 0.5453, 0.7534, 0.5453, 0.6418, 0.5403, 0.6418, 0.5524, 0.7534, 0.5574, 0.7534, 0.5574, 0.6418, 0.5524, 0.6418, 0.5574, 0.7534, 0.5524, 0.7534, 0.5524, 0.6418, 0.5574, 0.6418])
me_cylinder_002.use_remesh_fix_poles = True
me_cylinder_002.use_remesh_preserve_attributes = False
me_cylinder_002.update()
me_cylinder_003 = bpy.data.meshes.new('Cylinder.003')
me_cylinder_003.from_pydata([(0.196, -0.05953, 1.747), (0.196, -0.05953, 2.247), (0.2224, -0.05953, 1.747), (0.2224, -0.05953, 2.247), (0.241, -0.07816, 1.747), (0.241, -0.07816, 2.247), (0.241, -0.1045, 1.747), (0.241, -0.1045, 2.247), (0.2224, -0.1232, 1.747), (0.2224, -0.1232, 2.247), (0.196, -0.1232, 1.747), (0.196, -0.1232, 2.247), (0.1774, -0.1045, 1.747), (0.1774, -0.1045, 2.247), (0.1774, -0.07816, 1.747), (0.1774, -0.07816, 2.247), (0.2194, -0.06664, 2.247), (0.199, -0.06664, 2.247), (0.2339, -0.08111, 2.247), (0.2339, -0.1016, 2.247), (0.2194, -0.116, 2.247), (0.199, -0.116, 2.247), (0.1845, -0.1016, 2.247), (0.1845, -0.08111, 2.247), (0.2194, -0.06664, 1.926), (0.199, -0.06664, 1.926), (0.2339, -0.08111, 1.926), (0.2339, -0.1016, 1.926), (0.2194, -0.116, 1.926), (0.199, -0.116, 1.926), (0.1845, -0.1016, 1.926), (0.1845, -0.08111, 1.926)], [], [(0, 1, 3, 2), (2, 3, 5, 4), (4, 5, 7, 6), (6, 7, 9, 8), (8, 9, 11, 10), (10, 11, 13, 12), (7, 5, 18, 19), (12, 13, 15, 14), (14, 15, 1, 0), (0, 2, 4, 6, 8, 10, 12, 14), (23, 22, 30, 31), (13, 11, 21, 22), (9, 7, 19, 20), (15, 13, 22, 23), (5, 3, 16, 18), (11, 9, 20, 21), (1, 15, 23, 17), (3, 1, 17, 16), (24, 25, 31, 30, 29, 28, 27, 26), (21, 20, 28, 29), (19, 18, 26, 27), (16, 17, 25, 24), (17, 23, 31, 25), (22, 21, 29, 30), (20, 19, 27, 28), (18, 16, 24, 26)])
_uv = me_cylinder_003.uv_layers.new(name='UVMap')
_uv.uv.foreach_set('vector', [0.5154, 0.6181, 0.5154, 0.7376, 0.5217, 0.7376, 0.5217, 0.6181, 0.5217, 0.6181, 0.5217, 0.7376, 0.5261, 0.7376, 0.5261, 0.6181, 0.5261, 0.6181, 0.5261, 0.7376, 0.5261, 0.7376, 0.5261, 0.6181, 0.5261, 0.6181, 0.5261, 0.7376, 0.5217, 0.7376, 0.5217, 0.6181, 0.5217, 0.6181, 0.5217, 0.7376, 0.5154, 0.7376, 0.5154, 0.6181, 0.5154, 0.6181, 0.5154, 0.7376, 0.5109, 0.7376, 0.5109, 0.6181, 0.5261, 0.7376, 0.5261, 0.7376, 0.5244, 0.7376, 0.5244, 0.7376, 0.5109, 0.6181, 0.5109, 0.7376, 0.5109, 0.7376, 0.5109, 0.6181, 0.5109, 0.6181, 0.5109, 0.7376, 0.5154, 0.7376, 0.5154, 0.6181, 0.5154, 0.6181, 0.5217, 0.6181, 0.5261, 0.6181, 0.5261, 0.6181, 0.5217, 0.6181, 0.5154, 0.6181, 0.5109, 0.6181, 0.5109, 0.6181, 0.5126, 0.7376, 0.5126, 0.7376, 0.5126, 0.6607, 0.5126, 0.6607, 0.5109, 0.7376, 0.5154, 0.7376, 0.5161, 0.7376, 0.5126, 0.7376, 0.5217, 0.7376, 0.5261, 0.7376, 0.5244, 0.7376, 0.521, 0.7376, 0.5109, 0.7376, 0.5109, 0.7376, 0.5126, 0.7376, 0.5126, 0.7376, 0.5261, 0.7376, 0.5217, 0.7376, 0.521, 0.7376, 0.5244, 0.7376, 0.5154, 0.7376, 0.5217, 0.7376, 0.521, 0.7376, 0.5161, 0.7376, 0.5154, 0.7376, 0.5109, 0.7376, 0.5126, 0.7376, 0.5161, 0.7376, 0.5217, 0.7376, 0.5154, 0.7376, 0.5161, 0.7376, 0.521, 0.7376, 0.521, 0.6607, 0.5161, 0.6607, 0.5126, 0.6607, 0.5126, 0.6607, 0.5161, 0.6607, 0.521, 0.6607, 0.5244, 0.6607, 0.5244, 0.6607, 0.5161, 0.7376, 0.521, 0.7376, 0.521, 0.6607, 0.5161, 0.6607, 0.5244, 0.7376, 0.5244, 0.7376, 0.5244, 0.6607, 0.5244, 0.6607, 0.521, 0.7376, 0.5161, 0.7376, 0.5161, 0.6607, 0.521, 0.6607, 0.5161, 0.7376, 0.5126, 0.7376, 0.5126, 0.6607, 0.5161, 0.6607, 0.5126, 0.7376, 0.5161, 0.7376, 0.5161, 0.6607, 0.5126, 0.6607, 0.521, 0.7376, 0.5244, 0.7376, 0.5244, 0.6607, 0.521, 0.6607, 0.5244, 0.7376, 0.521, 0.7376, 0.521, 0.6607, 0.5244, 0.6607])
me_cylinder_003.use_remesh_fix_poles = True
me_cylinder_003.use_remesh_preserve_attributes = False
me_cylinder_003.update()
me_cylinder_004 = bpy.data.meshes.new('Cylinder.004')
me_cylinder_004.from_pydata([(0.5783, 0.09502, 0.0024), (0.5783, 0.09502, 2.482), (0.6156, 0.09502, 0.0024), (0.6156, 0.09502, 2.482), (0.6501, 0.08075, 0.0024), (0.6501, 0.08075, 2.482), (0.6764, 0.05438, 0.0024), (0.6764, 0.05438, 2.482), (0.6907, 0.01992, 0.0024), (0.6907, 0.01992, 2.482), (0.6907, -0.01738, 0.0024), (0.6907, -0.01738, 2.482), (0.6764, -0.05184, 0.0024), (0.6764, -0.05184, 2.482), (0.6501, -0.07821, 0.0024), (0.6501, -0.07821, 2.482), (0.6156, -0.09248, 0.0024), (0.6156, -0.09248, 2.482), (0.5783, -0.09248, 0.0024), (0.5783, -0.09248, 2.482), (0.5438, -0.07821, 0.0024), (0.5438, -0.07821, 2.482), (0.5175, -0.05184, 0.0024), (0.5175, -0.05184, 2.482), (0.5032, -0.01738, 0.0024), (0.5032, -0.01738, 2.482), (0.5032, 0.01992, 0.0024), (0.5032, 0.01992, 2.482), (0.5175, 0.05438, 0.0024), (0.5175, 0.05438, 2.482), (0.5438, 0.08075, 0.0024), (0.5438, 0.08075, 2.482), (0.6687, 0.09502, 2.615), (0.6314, 0.09502, 2.615), (0.7032, 0.08075, 2.615), (0.7295, 0.05438, 2.615), (0.7438, 0.01992, 2.615), (0.7438, -0.01738, 2.615), (0.7295, -0.05184, 2.615), (0.7032, -0.07821, 2.615), (0.6687, -0.09248, 2.615), (0.6314, -0.09248, 2.615), (0.597, -0.07821, 2.615), (0.5706, -0.05184, 2.615), (0.5563, -0.01738, 2.615), (0.5563, 0.01992, 2.615), (0.5706, 0.05438, 2.615), (0.597, 0.08075, 2.615), (0.5625, 0.09502, 2.845), (0.5252, 0.09502, 2.845), (0.5969, 0.08075, 2.845), (0.6233, 0.05438, 2.845), (0.6376, 0.01992, 2.845), (0.6376, -0.01738, 2.845), (0.6233, -0.05184, 2.845), (0.5969, -0.07821, 2.845), (0.5625, -0.09248, 2.845), (0.5252, -0.09248, 2.845), (0.4907, -0.07821, 2.845), (0.4644, -0.05184, 2.845), (0.4501, -0.01738, 2.845), (0.4501, 0.01992, 2.845), (0.4644, 0.05438, 2.845), (0.4907, 0.08075, 2.845), (0.5584, 0.07433, 2.845), (0.5293, 0.07433, 2.845), (0.5852, 0.0632, 2.845), (0.6058, 0.04265, 2.845), (0.6169, 0.0158, 2.845), (0.6169, -0.01326, 2.845), (0.6058, -0.04012, 2.845), (0.5852, -0.06067, 2.845), (0.5584, -0.07179, 2.845), (0.5293, -0.07179, 2.845), (0.5025, -0.06067, 2.845), (0.4819, -0.04012, 2.845), (0.4708, -0.01326, 2.845), (0.4708, 0.0158, 2.845), (0.4819, 0.04265, 2.845), (0.5025, 0.0632, 2.845), (0.6498, 0.07433, 2.608), (0.6208, 0.07433, 2.608), (0.6767, 0.0632, 2.608), (0.6972, 0.04265, 2.608), (0.7084, 0.0158, 2.608), (0.7084, -0.01326, 2.608), (0.6972, -0.04012, 2.608), (0.6767, -0.06067, 2.608), (0.6498, -0.07179, 2.608), (0.6208, -0.07179, 2.608), (0.5939, -0.06067, 2.608), (0.5734, -0.04012, 2.608), (0.5622, -0.01326, 2.608), (0.5622, 0.0158, 2.608), (0.5734, 0.04265, 2.608), (0.5939, 0.0632, 2.608)], [], [(0, 1, 3, 2), (2, 3, 5, 4), (4, 5, 7, 6), (6, 7, 9, 8), (8, 9, 11, 10), (10, 11, 13, 12), (12, 13, 15, 14), (14, 15, 17, 16), (16, 17, 19, 18), (18, 19, 21, 20), (20, 21, 23, 22), (22, 23, 25, 24), (24, 25, 27, 26), (26, 27, 29, 28), (13, 11, 37, 38), (28, 29, 31, 30), (30, 31, 1, 0), (0, 2, 4, 6, 8, 10, 12, 14, 16, 18, 20, 22, 24, 26, 28, 30), (39, 38, 54, 55), (23, 21, 42, 43), (1, 31, 47, 33), (9, 7, 35, 36), (19, 17, 40, 41), (29, 27, 45, 46), (5, 3, 32, 34), (15, 13, 38, 39), (25, 23, 43, 44), (11, 9, 36, 37), (21, 19, 41, 42), (31, 29, 46, 47), (7, 5, 34, 35), (17, 15, 39, 40), (3, 1, 33, 32), (27, 25, 44, 45), (58, 57, 73, 74), (47, 46, 62, 63), (40, 39, 55, 56), (32, 33, 49, 48), (33, 47, 63, 49), (41, 40, 56, 57), (34, 32, 48, 50), (42, 41, 57, 58), (35, 34, 50, 51), (43, 42, 58, 59), (36, 35, 51, 52), (44, 43, 59, 60), (37, 36, 52, 53), (45, 44, 60, 61), (38, 37, 53, 54), (46, 45, 61, 62), (79, 78, 94, 95), (51, 50, 66, 67), (59, 58, 74, 75), (52, 51, 67, 68), (60, 59, 75, 76), (53, 52, 68, 69), (61, 60, 76, 77), (54, 53, 69, 70), (62, 61, 77, 78), (55, 54, 70, 71), (63, 62, 78, 79), (56, 55, 71, 72), (48, 49, 65, 64), (49, 63, 79, 65), (57, 56, 72, 73), (50, 48, 64, 66), (80, 81, 95, 94, 93, 92, 91, 90, 89, 88, 87, 86, 85, 84, 83, 82), (72, 71, 87, 88), (64, 65, 81, 80), (65, 79, 95, 81), (73, 72, 88, 89), (66, 64, 80, 82), (74, 73, 89, 90), (67, 66, 82, 83), (75, 74, 90, 91), (68, 67, 83, 84), (76, 75, 91, 92), (69, 68, 84, 85), (77, 76, 92, 93), (70, 69, 85, 86), (78, 77, 93, 94), (71, 70, 86, 87)])
_uv = me_cylinder_004.uv_layers.new(name='UVMap')
_uv.uv.foreach_set('vector', [0.6068, 0.201, 0.6068, 0.7937, 0.6157, 0.7937, 0.6157, 0.201, 0.6157, 0.201, 0.6157, 0.7937, 0.6239, 0.7937, 0.6239, 0.201, 0.6239, 0.201, 0.6239, 0.7937, 0.6302, 0.7937, 0.6302, 0.201, 0.6302, 0.201, 0.6302, 0.7937, 0.6336, 0.7937, 0.6336, 0.201, 0.6336, 0.201, 0.6336, 0.7937, 0.6336, 0.7937, 0.6336, 0.201, 0.6336, 0.201, 0.6336, 0.7937, 0.6302, 0.7937, 0.6302, 0.201, 0.6302, 0.201, 0.6302, 0.7937, 0.6239, 0.7937, 0.6239, 0.201, 0.6239, 0.201, 0.6239, 0.7937, 0.6157, 0.7937, 0.6157, 0.201, 0.6157, 0.201, 0.6157, 0.7937, 0.6068, 0.7937, 0.6068, 0.201, 0.6068, 0.201, 0.6068, 0.7937, 0.5985, 0.7937, 0.5985, 0.201, 0.5985, 0.201, 0.5985, 0.7937, 0.5922, 0.7937, 0.5922, 0.201, 0.5922, 0.201, 0.5922, 0.7937, 0.5888, 0.7937, 0.5888, 0.201, 0.5888, 0.201, 0.5888, 0.7937, 0.5888, 0.7937, 0.5888, 0.201, 0.5888, 0.201, 0.5888, 0.7937, 0.5922, 0.7937, 0.5922, 0.201, 0.6302, 0.7937, 0.6336, 0.7937, 0.6463, 0.8255, 0.6429, 0.8255, 0.5922, 0.201, 0.5922, 0.7937, 0.5985, 0.7937, 0.5985, 0.201, 0.5985, 0.201, 0.5985, 0.7937, 0.6068, 0.7937, 0.6068, 0.201, 0.6068, 0.201, 0.6157, 0.201, 0.6239, 0.201, 0.6302, 0.201, 0.6336, 0.201, 0.6336, 0.201, 0.6302, 0.201, 0.6239, 0.201, 0.6157, 0.201, 0.6068, 0.201, 0.5985, 0.201, 0.5922, 0.201, 0.5888, 0.201, 0.5888, 0.201, 0.5922, 0.201, 0.5985, 0.201, 0.6366, 0.8255, 0.6429, 0.8255, 0.6175, 0.8806, 0.6112, 0.8806, 0.5922, 0.7937, 0.5985, 0.7937, 0.6112, 0.8255, 0.6049, 0.8255, 0.6068, 0.7937, 0.5985, 0.7937, 0.6112, 0.8255, 0.6195, 0.8255, 0.6336, 0.7937, 0.6302, 0.7937, 0.6429, 0.8255, 0.6463, 0.8255, 0.6068, 0.7937, 0.6157, 0.7937, 0.6284, 0.8255, 0.6195, 0.8255, 0.5922, 0.7937, 0.5888, 0.7937, 0.6015, 0.8255, 0.6049, 0.8255, 0.6239, 0.7937, 0.6157, 0.7937, 0.6284, 0.8255, 0.6366, 0.8255, 0.6239, 0.7937, 0.6302, 0.7937, 0.6429, 0.8255, 0.6366, 0.8255, 0.5888, 0.7937, 0.5922, 0.7937, 0.6049, 0.8255, 0.6015, 0.8255, 0.6336, 0.7937, 0.6336, 0.7937, 0.6463, 0.8255, 0.6463, 0.8255, 0.5985, 0.7937, 0.6068, 0.7937, 0.6195, 0.8255, 0.6112, 0.8255, 0.5985, 0.7937, 0.5922, 0.7937, 0.6049, 0.8255, 0.6112, 0.8255, 0.6302, 0.7937, 0.6239, 0.7937, 0.6366, 0.8255, 0.6429, 0.8255, 0.6157, 0.7937, 0.6239, 0.7937, 0.6366, 0.8255, 0.6284, 0.8255, 0.6157, 0.7937, 0.6068, 0.7937, 0.6195, 0.8255, 0.6284, 0.8255, 0.5888, 0.7937, 0.5888, 0.7937, 0.6015, 0.8255, 0.6015, 0.8255, 0.5858, 0.8806, 0.5941, 0.8806, 0.5951, 0.8806, 0.5886, 0.8806, 0.6112, 0.8255, 0.6049, 0.8255, 0.5795, 0.8806, 0.5858, 0.8806, 0.6284, 0.8255, 0.6366, 0.8255, 0.6112, 0.8806, 0.603, 0.8806, 0.6284, 0.8255, 0.6195, 0.8255, 0.5941, 0.8806, 0.603, 0.8806, 0.6195, 0.8255, 0.6112, 0.8255, 0.5858, 0.8806, 0.5941, 0.8806, 0.6195, 0.8255, 0.6284, 0.8255, 0.603, 0.8806, 0.5941, 0.8806, 0.6366, 0.8255, 0.6284, 0.8255, 0.603, 0.8806, 0.6112, 0.8806, 0.6112, 0.8255, 0.6195, 0.8255, 0.5941, 0.8806, 0.5858, 0.8806, 0.6429, 0.8255, 0.6366, 0.8255, 0.6112, 0.8806, 0.6175, 0.8806, 0.6049, 0.8255, 0.6112, 0.8255, 0.5858, 0.8806, 0.5795, 0.8806, 0.6463, 0.8255, 0.6429, 0.8255, 0.6175, 0.8806, 0.6209, 0.8806, 0.6015, 0.8255, 0.6049, 0.8255, 0.5795, 0.8806, 0.5761, 0.8806, 0.6463, 0.8255, 0.6463, 0.8255, 0.6209, 0.8806, 0.6209, 0.8806, 0.6015, 0.8255, 0.6015, 0.8255, 0.5761, 0.8806, 0.5761, 0.8806, 0.6429, 0.8255, 0.6463, 0.8255, 0.6209, 0.8806, 0.6175, 0.8806, 0.6049, 0.8255, 0.6015, 0.8255, 0.5761, 0.8806, 0.5795, 0.8806, 0.5886, 0.8806, 0.5837, 0.8806, 0.6056, 0.8239, 0.6105, 0.8239, 0.6175, 0.8806, 0.6112, 0.8806, 0.6084, 0.8806, 0.6133, 0.8806, 0.5795, 0.8806, 0.5858, 0.8806, 0.5886, 0.8806, 0.5837, 0.8806, 0.6209, 0.8806, 0.6175, 0.8806, 0.6133, 0.8806, 0.616, 0.8806, 0.5761, 0.8806, 0.5795, 0.8806, 0.5837, 0.8806, 0.5811, 0.8806, 0.6209, 0.8806, 0.6209, 0.8806, 0.616, 0.8806, 0.616, 0.8806, 0.5761, 0.8806, 0.5761, 0.8806, 0.5811, 0.8806, 0.5811, 0.8806, 0.6175, 0.8806, 0.6209, 0.8806, 0.616, 0.8806, 0.6133, 0.8806, 0.5795, 0.8806, 0.5761, 0.8806, 0.5811, 0.8806, 0.5837, 0.8806, 0.6112, 0.8806, 0.6175, 0.8806, 0.6133, 0.8806, 0.6084, 0.8806, 0.5858, 0.8806, 0.5795, 0.8806, 0.5837, 0.8806, 0.5886, 0.8806, 0.603, 0.8806, 0.6112, 0.8806, 0.6084, 0.8806, 0.602, 0.8806, 0.603, 0.8806, 0.5941, 0.8806, 0.5951, 0.8806, 0.602, 0.8806, 0.5941, 0.8806, 0.5858, 0.8806, 0.5886, 0.8806, 0.5951, 0.8806, 0.5941, 0.8806, 0.603, 0.8806, 0.602, 0.8806, 0.5951, 0.8806, 0.6112, 0.8806, 0.603, 0.8806, 0.602, 0.8806, 0.6084, 0.8806, 0.6239, 0.8239, 0.6169, 0.8239, 0.6105, 0.8239, 0.6056, 0.8239, 0.6029, 0.8239, 0.6029, 0.8239, 0.6056, 0.8239, 0.6105, 0.8239, 0.6169, 0.8239, 0.6239, 0.8239, 0.6303, 0.8239, 0.6352, 0.8239, 0.6379, 0.8239, 0.6379, 0.8239, 0.6352, 0.8239, 0.6303, 0.8239, 0.602, 0.8806, 0.6084, 0.8806, 0.6303, 0.8239, 0.6239, 0.8239, 0.602, 0.8806, 0.5951, 0.8806, 0.6169, 0.8239, 0.6239, 0.8239, 0.5951, 0.8806, 0.5886, 0.8806, 0.6105, 0.8239, 0.6169, 0.8239, 0.5951, 0.8806, 0.602, 0.8806, 0.6239, 0.8239, 0.6169, 0.8239, 0.6084, 0.8806, 0.602, 0.8806, 0.6239, 0.8239, 0.6303, 0.8239, 0.5886, 0.8806, 0.5951, 0.8806, 0.6169, 0.8239, 0.6105, 0.8239, 0.6133, 0.8806, 0.6084, 0.8806, 0.6303, 0.8239, 0.6352, 0.8239, 0.5837, 0.8806, 0.5886, 0.8806, 0.6105, 0.8239, 0.6056, 0.8239, 0.616, 0.8806, 0.6133, 0.8806, 0.6352, 0.8239, 0.6379, 0.8239, 0.5811, 0.8806, 0.5837, 0.8806, 0.6056, 0.8239, 0.6029, 0.8239, 0.616, 0.8806, 0.616, 0.8806, 0.6379, 0.8239, 0.6379, 0.8239, 0.5811, 0.8806, 0.5811, 0.8806, 0.6029, 0.8239, 0.6029, 0.8239, 0.6133, 0.8806, 0.616, 0.8806, 0.6379, 0.8239, 0.6352, 0.8239, 0.5837, 0.8806, 0.5811, 0.8806, 0.6029, 0.8239, 0.6056, 0.8239, 0.6084, 0.8806, 0.6133, 0.8806, 0.6352, 0.8239, 0.6303, 0.8239])
me_cylinder_004.use_remesh_fix_poles = True
me_cylinder_004.use_remesh_preserve_attributes = False
me_cylinder_004.update()

# ---- objects
ob_wall = bpy.data.objects.new('wall', me_cube_001)
ob_kotwica = bpy.data.objects.new('kotwica', me_cylinder)
ob_cube = bpy.data.objects.new('Cube', me_cube_002)
ob_cylinder_001 = bpy.data.objects.new('Cylinder.001', me_cylinder_001)
ob_cylinder_002 = bpy.data.objects.new('Cylinder.002', me_cylinder_002)
ob_cylinder_003 = bpy.data.objects.new('Cylinder.003', me_cylinder_003)
ob_cylinder_004 = bpy.data.objects.new('Cylinder.004', me_cylinder_004)

# ---- transforms, parenting, visibility, modifiers, constraints
ob_wall.location = (0.0, 0.0, 0.0)
ob_kotwica.location = (-4.967e-09, -0.2097, 1.202)
ob_cube.location = (0.0, 0.0, 0.0)
ob_cylinder_001.location = (0.0, 0.0, 0.0)
ob_cylinder_002.location = (0.0, 0.0, 0.0)
ob_cylinder_003.location = (0.0, 0.0, 0.0)
ob_cylinder_004.location = (0.0, 0.0, 0.0)

# ---- collection membership
col_collection.objects.link(ob_wall)
col_collection.objects.link(ob_kotwica)
col_collection.objects.link(ob_cube)
col_collection.objects.link(ob_cylinder_001)
col_collection.objects.link(ob_cylinder_002)
col_collection.objects.link(ob_cylinder_003)
col_collection.objects.link(ob_cylinder_004)

# ---- scene / render settings (as saved in the file)
scene.frame_start = 1; scene.frame_end = 250; scene.frame_set(0)
scene.render.engine = 'BLENDER_EEVEE_NEXT'
scene.cycles.sampling_pattern = 'TABULATED_SOBOL'
scene.cycles.use_light_tree = False
scene.view_settings.view_transform = 'Filmic'
bpy.context.view_layer.update()

# ---- added for rendering (the .blend has no active camera and no usable light): camera, sun
cam_auto = bpy.data.cameras.new('AutoCamera')
cam_auto.lens = 50.0
cam_auto.sensor_width = 36.0
cam_auto.clip_end = 1000.0
ob_auto_camera = bpy.data.objects.new('AutoCamera', cam_auto)
scene.collection.objects.link(ob_auto_camera)
ob_auto_camera.location = (3.07447, -3.65972, 3.79582)
ob_auto_camera.rotation_euler = (1.09748, -7.21219e-08, 0.694738)
scene.camera = ob_auto_camera
light_auto_sun = bpy.data.lights.new('AutoSun', 'SUN')
light_auto_sun.energy = 3.0
light_auto_sun.angle = 0.0523599
ob_auto_sun = bpy.data.objects.new('AutoSun', light_auto_sun)
scene.collection.objects.link(ob_auto_sun)
ob_auto_sun.rotation_euler = (0.872665, 0.174533, 0.523599)
bpy.context.view_layer.update()
